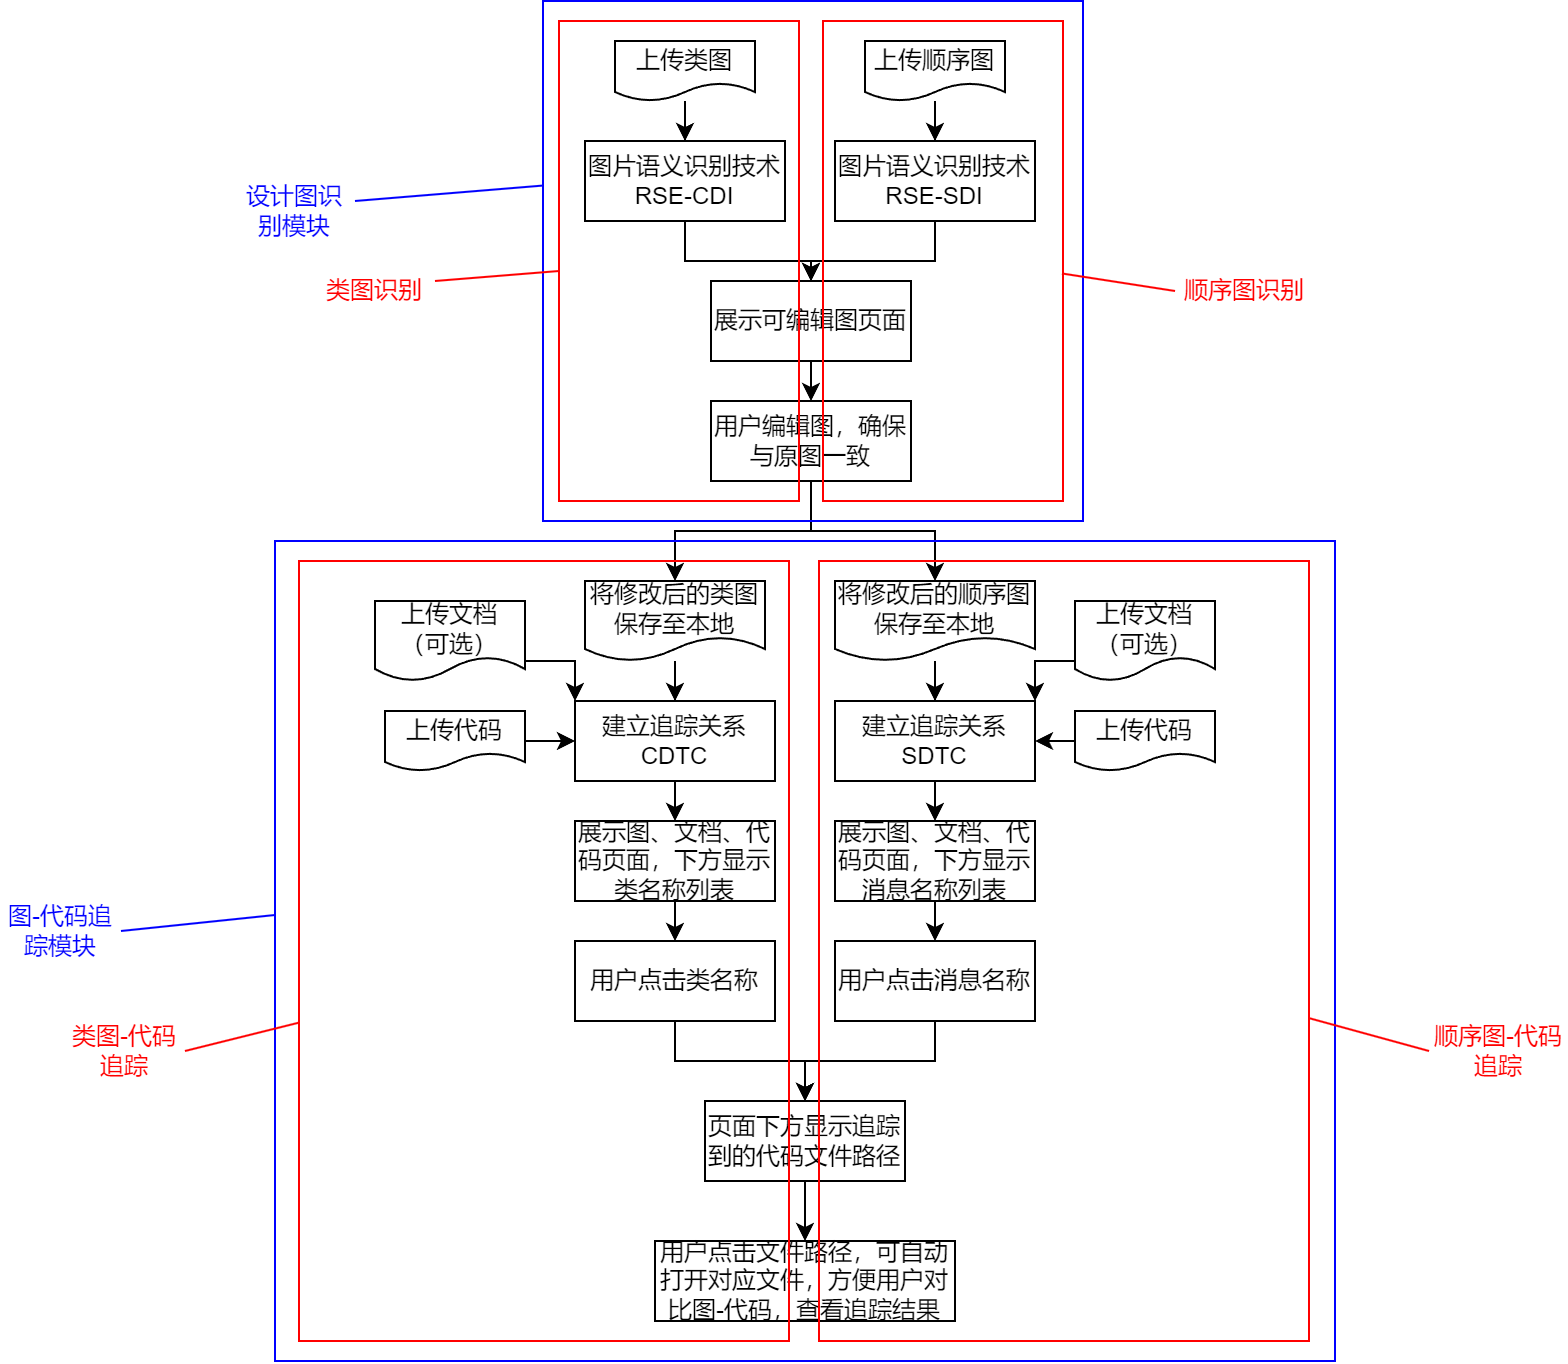

The diagram above was exported from draw.io. Its source (the exported page's mxGraphModel, read from the mxfile embedded in the PNG):
<mxGraphModel dx="782" dy="316" grid="1" gridSize="10" guides="1" tooltips="1" connect="1" arrows="1" fold="1" page="1" pageScale="1" pageWidth="827" pageHeight="1169" math="0" shadow="0">
  <root>
    <mxCell id="0" />
    <mxCell id="1" parent="0" />
    <mxCell id="q5epqiU79c6l_GIXiMAB-27" style="edgeStyle=orthogonalEdgeStyle;rounded=0;orthogonalLoop=1;jettySize=auto;html=1;exitX=0.5;exitY=1;exitDx=0;exitDy=0;" parent="1" source="q5epqiU79c6l_GIXiMAB-1" target="q5epqiU79c6l_GIXiMAB-5" edge="1">
      <mxGeometry relative="1" as="geometry" />
    </mxCell>
    <mxCell id="q5epqiU79c6l_GIXiMAB-1" value="图片语义识别技术RSE-CDI" style="rounded=0;whiteSpace=wrap;html=1;" parent="1" vertex="1">
      <mxGeometry x="305" y="190" width="100" height="40" as="geometry" />
    </mxCell>
    <mxCell id="q5epqiU79c6l_GIXiMAB-25" style="edgeStyle=orthogonalEdgeStyle;rounded=0;orthogonalLoop=1;jettySize=auto;html=1;entryX=0.5;entryY=0;entryDx=0;entryDy=0;" parent="1" source="q5epqiU79c6l_GIXiMAB-2" target="q5epqiU79c6l_GIXiMAB-1" edge="1">
      <mxGeometry relative="1" as="geometry" />
    </mxCell>
    <mxCell id="q5epqiU79c6l_GIXiMAB-2" value="上传类图" style="shape=document;whiteSpace=wrap;html=1;boundedLbl=1;" parent="1" vertex="1">
      <mxGeometry x="320" y="140" width="70" height="30" as="geometry" />
    </mxCell>
    <mxCell id="q5epqiU79c6l_GIXiMAB-24" style="edgeStyle=orthogonalEdgeStyle;rounded=0;orthogonalLoop=1;jettySize=auto;html=1;entryX=0.5;entryY=0;entryDx=0;entryDy=0;" parent="1" source="q5epqiU79c6l_GIXiMAB-3" target="q5epqiU79c6l_GIXiMAB-4" edge="1">
      <mxGeometry relative="1" as="geometry" />
    </mxCell>
    <mxCell id="q5epqiU79c6l_GIXiMAB-3" value="上传顺序图" style="shape=document;whiteSpace=wrap;html=1;boundedLbl=1;" parent="1" vertex="1">
      <mxGeometry x="445" y="140" width="70" height="30" as="geometry" />
    </mxCell>
    <mxCell id="q5epqiU79c6l_GIXiMAB-26" style="edgeStyle=orthogonalEdgeStyle;rounded=0;orthogonalLoop=1;jettySize=auto;html=1;exitX=0.5;exitY=1;exitDx=0;exitDy=0;entryX=0.5;entryY=0;entryDx=0;entryDy=0;" parent="1" source="q5epqiU79c6l_GIXiMAB-4" target="q5epqiU79c6l_GIXiMAB-5" edge="1">
      <mxGeometry relative="1" as="geometry" />
    </mxCell>
    <mxCell id="q5epqiU79c6l_GIXiMAB-4" value="图片语义识别技术RSE-SDI" style="rounded=0;whiteSpace=wrap;html=1;" parent="1" vertex="1">
      <mxGeometry x="430" y="190" width="100" height="40" as="geometry" />
    </mxCell>
    <mxCell id="q5epqiU79c6l_GIXiMAB-28" style="edgeStyle=orthogonalEdgeStyle;rounded=0;orthogonalLoop=1;jettySize=auto;html=1;exitX=0.5;exitY=1;exitDx=0;exitDy=0;entryX=0.5;entryY=0;entryDx=0;entryDy=0;" parent="1" source="q5epqiU79c6l_GIXiMAB-5" target="q5epqiU79c6l_GIXiMAB-6" edge="1">
      <mxGeometry relative="1" as="geometry" />
    </mxCell>
    <mxCell id="q5epqiU79c6l_GIXiMAB-5" value="展示可编辑图页面" style="rounded=0;whiteSpace=wrap;html=1;" parent="1" vertex="1">
      <mxGeometry x="368" y="260" width="100" height="40" as="geometry" />
    </mxCell>
    <mxCell id="q5epqiU79c6l_GIXiMAB-29" style="edgeStyle=orthogonalEdgeStyle;rounded=0;orthogonalLoop=1;jettySize=auto;html=1;exitX=0.5;exitY=1;exitDx=0;exitDy=0;entryX=0.5;entryY=0;entryDx=0;entryDy=0;" parent="1" source="q5epqiU79c6l_GIXiMAB-6" target="q5epqiU79c6l_GIXiMAB-8" edge="1">
      <mxGeometry relative="1" as="geometry" />
    </mxCell>
    <mxCell id="q5epqiU79c6l_GIXiMAB-30" style="edgeStyle=orthogonalEdgeStyle;rounded=0;orthogonalLoop=1;jettySize=auto;html=1;exitX=0.5;exitY=1;exitDx=0;exitDy=0;entryX=0.5;entryY=0;entryDx=0;entryDy=0;" parent="1" source="q5epqiU79c6l_GIXiMAB-6" target="q5epqiU79c6l_GIXiMAB-12" edge="1">
      <mxGeometry relative="1" as="geometry" />
    </mxCell>
    <mxCell id="q5epqiU79c6l_GIXiMAB-6" value="用户编辑图，确保与原图一致" style="rounded=0;whiteSpace=wrap;html=1;" parent="1" vertex="1">
      <mxGeometry x="368" y="320" width="100" height="40" as="geometry" />
    </mxCell>
    <mxCell id="q5epqiU79c6l_GIXiMAB-46" style="edgeStyle=orthogonalEdgeStyle;rounded=0;orthogonalLoop=1;jettySize=auto;html=1;entryX=0.5;entryY=0;entryDx=0;entryDy=0;" parent="1" source="q5epqiU79c6l_GIXiMAB-8" target="q5epqiU79c6l_GIXiMAB-17" edge="1">
      <mxGeometry relative="1" as="geometry" />
    </mxCell>
    <mxCell id="q5epqiU79c6l_GIXiMAB-8" value="将修改后的类图保存至本地" style="shape=document;whiteSpace=wrap;html=1;boundedLbl=1;" parent="1" vertex="1">
      <mxGeometry x="305" y="410" width="90" height="40" as="geometry" />
    </mxCell>
    <mxCell id="q5epqiU79c6l_GIXiMAB-48" style="edgeStyle=orthogonalEdgeStyle;rounded=0;orthogonalLoop=1;jettySize=auto;html=1;exitX=1;exitY=0.75;exitDx=0;exitDy=0;entryX=0;entryY=0;entryDx=0;entryDy=0;" parent="1" source="q5epqiU79c6l_GIXiMAB-9" target="q5epqiU79c6l_GIXiMAB-17" edge="1">
      <mxGeometry relative="1" as="geometry" />
    </mxCell>
    <mxCell id="q5epqiU79c6l_GIXiMAB-9" value="上传文档&lt;br&gt;（可选）" style="shape=document;whiteSpace=wrap;html=1;boundedLbl=1;" parent="1" vertex="1">
      <mxGeometry x="200" y="420" width="75" height="40" as="geometry" />
    </mxCell>
    <mxCell id="q5epqiU79c6l_GIXiMAB-50" style="edgeStyle=orthogonalEdgeStyle;rounded=0;orthogonalLoop=1;jettySize=auto;html=1;exitX=0;exitY=0.5;exitDx=0;exitDy=0;entryX=1;entryY=0.5;entryDx=0;entryDy=0;" parent="1" source="q5epqiU79c6l_GIXiMAB-10" target="q5epqiU79c6l_GIXiMAB-18" edge="1">
      <mxGeometry relative="1" as="geometry" />
    </mxCell>
    <mxCell id="q5epqiU79c6l_GIXiMAB-10" value="上传代码" style="shape=document;whiteSpace=wrap;html=1;boundedLbl=1;" parent="1" vertex="1">
      <mxGeometry x="550" y="475" width="70" height="30" as="geometry" />
    </mxCell>
    <mxCell id="q5epqiU79c6l_GIXiMAB-36" style="edgeStyle=orthogonalEdgeStyle;rounded=0;orthogonalLoop=1;jettySize=auto;html=1;exitX=0.5;exitY=1;exitDx=0;exitDy=0;entryX=0.5;entryY=0;entryDx=0;entryDy=0;" parent="1" source="q5epqiU79c6l_GIXiMAB-11" target="q5epqiU79c6l_GIXiMAB-14" edge="1">
      <mxGeometry relative="1" as="geometry" />
    </mxCell>
    <mxCell id="q5epqiU79c6l_GIXiMAB-11" value="展示图、文档、代码页面，下方显示类名称列表" style="rounded=0;whiteSpace=wrap;html=1;" parent="1" vertex="1">
      <mxGeometry x="300" y="530" width="100" height="40" as="geometry" />
    </mxCell>
    <mxCell id="q5epqiU79c6l_GIXiMAB-45" style="edgeStyle=orthogonalEdgeStyle;rounded=0;orthogonalLoop=1;jettySize=auto;html=1;entryX=0.5;entryY=0;entryDx=0;entryDy=0;" parent="1" source="q5epqiU79c6l_GIXiMAB-12" target="q5epqiU79c6l_GIXiMAB-18" edge="1">
      <mxGeometry relative="1" as="geometry" />
    </mxCell>
    <mxCell id="q5epqiU79c6l_GIXiMAB-12" value="将修改后的顺序图保存至本地" style="shape=document;whiteSpace=wrap;html=1;boundedLbl=1;" parent="1" vertex="1">
      <mxGeometry x="430" y="410" width="100" height="40" as="geometry" />
    </mxCell>
    <mxCell id="q5epqiU79c6l_GIXiMAB-35" style="edgeStyle=orthogonalEdgeStyle;rounded=0;orthogonalLoop=1;jettySize=auto;html=1;exitX=0.5;exitY=1;exitDx=0;exitDy=0;entryX=0.5;entryY=0;entryDx=0;entryDy=0;" parent="1" source="q5epqiU79c6l_GIXiMAB-13" target="q5epqiU79c6l_GIXiMAB-15" edge="1">
      <mxGeometry relative="1" as="geometry" />
    </mxCell>
    <mxCell id="q5epqiU79c6l_GIXiMAB-13" value="展示图、文档、代码页面，下方显示消息名称列表" style="rounded=0;whiteSpace=wrap;html=1;" parent="1" vertex="1">
      <mxGeometry x="430" y="530" width="100" height="40" as="geometry" />
    </mxCell>
    <mxCell id="-GGXbSzBQeTluOc53xED-22" style="edgeStyle=orthogonalEdgeStyle;rounded=0;orthogonalLoop=1;jettySize=auto;html=1;exitX=0.5;exitY=1;exitDx=0;exitDy=0;" parent="1" source="q5epqiU79c6l_GIXiMAB-14" target="q5epqiU79c6l_GIXiMAB-21" edge="1">
      <mxGeometry relative="1" as="geometry" />
    </mxCell>
    <mxCell id="q5epqiU79c6l_GIXiMAB-14" value="用户点击类名称" style="rounded=0;whiteSpace=wrap;html=1;" parent="1" vertex="1">
      <mxGeometry x="300" y="590" width="100" height="40" as="geometry" />
    </mxCell>
    <mxCell id="-GGXbSzBQeTluOc53xED-23" style="edgeStyle=orthogonalEdgeStyle;rounded=0;orthogonalLoop=1;jettySize=auto;html=1;exitX=0.5;exitY=1;exitDx=0;exitDy=0;entryX=0.5;entryY=0;entryDx=0;entryDy=0;" parent="1" source="q5epqiU79c6l_GIXiMAB-15" target="q5epqiU79c6l_GIXiMAB-21" edge="1">
      <mxGeometry relative="1" as="geometry" />
    </mxCell>
    <mxCell id="q5epqiU79c6l_GIXiMAB-15" value="用户点击消息名称" style="rounded=0;whiteSpace=wrap;html=1;" parent="1" vertex="1">
      <mxGeometry x="430" y="590" width="100" height="40" as="geometry" />
    </mxCell>
    <mxCell id="q5epqiU79c6l_GIXiMAB-33" style="edgeStyle=orthogonalEdgeStyle;rounded=0;orthogonalLoop=1;jettySize=auto;html=1;exitX=0.5;exitY=1;exitDx=0;exitDy=0;entryX=0.5;entryY=0;entryDx=0;entryDy=0;" parent="1" source="q5epqiU79c6l_GIXiMAB-17" target="q5epqiU79c6l_GIXiMAB-11" edge="1">
      <mxGeometry relative="1" as="geometry" />
    </mxCell>
    <mxCell id="q5epqiU79c6l_GIXiMAB-17" value="建立追踪关系CDTC" style="rounded=0;whiteSpace=wrap;html=1;" parent="1" vertex="1">
      <mxGeometry x="300" y="470" width="100" height="40" as="geometry" />
    </mxCell>
    <mxCell id="q5epqiU79c6l_GIXiMAB-34" style="edgeStyle=orthogonalEdgeStyle;rounded=0;orthogonalLoop=1;jettySize=auto;html=1;exitX=0.5;exitY=1;exitDx=0;exitDy=0;entryX=0.5;entryY=0;entryDx=0;entryDy=0;" parent="1" source="q5epqiU79c6l_GIXiMAB-18" target="q5epqiU79c6l_GIXiMAB-13" edge="1">
      <mxGeometry relative="1" as="geometry" />
    </mxCell>
    <mxCell id="q5epqiU79c6l_GIXiMAB-18" value="建立追踪关系SDTC" style="rounded=0;whiteSpace=wrap;html=1;" parent="1" vertex="1">
      <mxGeometry x="430" y="470" width="100" height="40" as="geometry" />
    </mxCell>
    <mxCell id="q5epqiU79c6l_GIXiMAB-41" style="edgeStyle=orthogonalEdgeStyle;rounded=0;orthogonalLoop=1;jettySize=auto;html=1;exitX=0.5;exitY=1;exitDx=0;exitDy=0;entryX=0.5;entryY=0;entryDx=0;entryDy=0;" parent="1" source="q5epqiU79c6l_GIXiMAB-21" target="q5epqiU79c6l_GIXiMAB-23" edge="1">
      <mxGeometry relative="1" as="geometry" />
    </mxCell>
    <mxCell id="q5epqiU79c6l_GIXiMAB-21" value="页面下方显示追踪到的代码文件路径" style="rounded=0;whiteSpace=wrap;html=1;" parent="1" vertex="1">
      <mxGeometry x="365" y="670" width="100" height="40" as="geometry" />
    </mxCell>
    <mxCell id="q5epqiU79c6l_GIXiMAB-23" value="用户点击文件路径，可自动打开对应文件，方便用户对比图-代码，查看追踪结果" style="rounded=0;whiteSpace=wrap;html=1;" parent="1" vertex="1">
      <mxGeometry x="340" y="740" width="150" height="40" as="geometry" />
    </mxCell>
    <mxCell id="q5epqiU79c6l_GIXiMAB-49" style="edgeStyle=orthogonalEdgeStyle;rounded=0;orthogonalLoop=1;jettySize=auto;html=1;entryX=0;entryY=0.5;entryDx=0;entryDy=0;" parent="1" source="q5epqiU79c6l_GIXiMAB-42" target="q5epqiU79c6l_GIXiMAB-17" edge="1">
      <mxGeometry relative="1" as="geometry" />
    </mxCell>
    <mxCell id="q5epqiU79c6l_GIXiMAB-42" value="上传代码" style="shape=document;whiteSpace=wrap;html=1;boundedLbl=1;" parent="1" vertex="1">
      <mxGeometry x="205" y="475" width="70" height="30" as="geometry" />
    </mxCell>
    <mxCell id="q5epqiU79c6l_GIXiMAB-51" style="edgeStyle=orthogonalEdgeStyle;rounded=0;orthogonalLoop=1;jettySize=auto;html=1;exitX=0;exitY=0.75;exitDx=0;exitDy=0;entryX=1;entryY=0;entryDx=0;entryDy=0;" parent="1" source="q5epqiU79c6l_GIXiMAB-43" target="q5epqiU79c6l_GIXiMAB-18" edge="1">
      <mxGeometry relative="1" as="geometry" />
    </mxCell>
    <mxCell id="q5epqiU79c6l_GIXiMAB-43" value="上传文档&lt;br&gt;（可选）" style="shape=document;whiteSpace=wrap;html=1;boundedLbl=1;" parent="1" vertex="1">
      <mxGeometry x="550" y="420" width="70" height="40" as="geometry" />
    </mxCell>
    <mxCell id="-GGXbSzBQeTluOc53xED-1" value="" style="rounded=0;whiteSpace=wrap;html=1;fillColor=none;strokeWidth=1;strokeColor=#FF0000;" parent="1" vertex="1">
      <mxGeometry x="292" y="130" width="120" height="240" as="geometry" />
    </mxCell>
    <mxCell id="-GGXbSzBQeTluOc53xED-2" value="" style="rounded=0;whiteSpace=wrap;html=1;fillColor=none;strokeWidth=1;strokeColor=#FF0000;" parent="1" vertex="1">
      <mxGeometry x="424" y="130" width="120" height="240" as="geometry" />
    </mxCell>
    <mxCell id="-GGXbSzBQeTluOc53xED-3" value="" style="rounded=0;whiteSpace=wrap;html=1;fillColor=none;strokeWidth=1;strokeColor=#FF0000;" parent="1" vertex="1">
      <mxGeometry x="162" y="400" width="245" height="390" as="geometry" />
    </mxCell>
    <mxCell id="-GGXbSzBQeTluOc53xED-4" value="" style="rounded=0;whiteSpace=wrap;html=1;fillColor=none;strokeWidth=1;strokeColor=#FF0000;" parent="1" vertex="1">
      <mxGeometry x="422" y="400" width="245" height="390" as="geometry" />
    </mxCell>
    <mxCell id="-GGXbSzBQeTluOc53xED-5" value="" style="rounded=0;whiteSpace=wrap;html=1;fillColor=none;strokeWidth=1;strokeColor=#0000FF;" parent="1" vertex="1">
      <mxGeometry x="284" y="120" width="270" height="260" as="geometry" />
    </mxCell>
    <mxCell id="-GGXbSzBQeTluOc53xED-6" value="" style="rounded=0;whiteSpace=wrap;html=1;fillColor=none;strokeWidth=1;strokeColor=#0000FF;" parent="1" vertex="1">
      <mxGeometry x="150" y="390" width="530" height="410" as="geometry" />
    </mxCell>
    <mxCell id="-GGXbSzBQeTluOc53xED-8" value="" style="endArrow=none;html=1;rounded=0;strokeColor=#FF0000;" parent="1" edge="1">
      <mxGeometry width="50" height="50" relative="1" as="geometry">
        <mxPoint x="230" y="260" as="sourcePoint" />
        <mxPoint x="292" y="255" as="targetPoint" />
      </mxGeometry>
    </mxCell>
    <mxCell id="-GGXbSzBQeTluOc53xED-10" value="类图识别" style="text;html=1;align=center;verticalAlign=middle;whiteSpace=wrap;rounded=0;fontColor=#FF0000;" parent="1" vertex="1">
      <mxGeometry x="170" y="250" width="60" height="30" as="geometry" />
    </mxCell>
    <mxCell id="-GGXbSzBQeTluOc53xED-11" value="顺序图识别" style="text;html=1;align=center;verticalAlign=middle;whiteSpace=wrap;rounded=0;fontColor=#FF0000;" parent="1" vertex="1">
      <mxGeometry x="600" y="250" width="70" height="30" as="geometry" />
    </mxCell>
    <mxCell id="-GGXbSzBQeTluOc53xED-12" value="" style="endArrow=none;html=1;rounded=0;entryX=-0.001;entryY=0.355;entryDx=0;entryDy=0;entryPerimeter=0;strokeColor=#0000FF;" parent="1" target="-GGXbSzBQeTluOc53xED-5" edge="1">
      <mxGeometry width="50" height="50" relative="1" as="geometry">
        <mxPoint x="190" y="220" as="sourcePoint" />
        <mxPoint x="200" y="170" as="targetPoint" />
      </mxGeometry>
    </mxCell>
    <mxCell id="-GGXbSzBQeTluOc53xED-13" value="设计图识别模块" style="text;html=1;align=center;verticalAlign=middle;whiteSpace=wrap;rounded=0;fontColor=#0000FF;" parent="1" vertex="1">
      <mxGeometry x="130" y="210" width="60" height="30" as="geometry" />
    </mxCell>
    <mxCell id="-GGXbSzBQeTluOc53xED-17" value="类图-代码追踪" style="text;html=1;align=center;verticalAlign=middle;whiteSpace=wrap;rounded=0;fontColor=#FF0000;" parent="1" vertex="1">
      <mxGeometry x="45" y="630" width="60" height="30" as="geometry" />
    </mxCell>
    <mxCell id="-GGXbSzBQeTluOc53xED-19" value="顺序图-代码追踪" style="text;html=1;align=center;verticalAlign=middle;whiteSpace=wrap;rounded=0;fontColor=#FF0000;" parent="1" vertex="1">
      <mxGeometry x="727" y="630" width="70" height="30" as="geometry" />
    </mxCell>
    <mxCell id="-GGXbSzBQeTluOc53xED-21" value="图-代码追踪模块" style="text;html=1;align=center;verticalAlign=middle;whiteSpace=wrap;rounded=0;fontColor=#0000FF;" parent="1" vertex="1">
      <mxGeometry x="13" y="570" width="60" height="30" as="geometry" />
    </mxCell>
    <mxCell id="-GGXbSzBQeTluOc53xED-25" value="" style="endArrow=none;html=1;rounded=0;entryX=-0.001;entryY=0.355;entryDx=0;entryDy=0;entryPerimeter=0;strokeColor=#0000FF;exitX=1;exitY=0.5;exitDx=0;exitDy=0;" parent="1" source="-GGXbSzBQeTluOc53xED-21" edge="1">
      <mxGeometry width="50" height="50" relative="1" as="geometry">
        <mxPoint x="70" y="585" as="sourcePoint" />
        <mxPoint x="150" y="577" as="targetPoint" />
      </mxGeometry>
    </mxCell>
    <mxCell id="t3Cs9YJjV-svYo-8Dhdk-2" value="" style="endArrow=none;html=1;rounded=0;exitX=0.996;exitY=0.526;exitDx=0;exitDy=0;exitPerimeter=0;entryX=0;entryY=0.5;entryDx=0;entryDy=0;fillColor=#FF0000;strokeColor=#FF0000;" edge="1" parent="1" source="-GGXbSzBQeTluOc53xED-2" target="-GGXbSzBQeTluOc53xED-11">
      <mxGeometry width="50" height="50" relative="1" as="geometry">
        <mxPoint x="580" y="340" as="sourcePoint" />
        <mxPoint x="630" y="290" as="targetPoint" />
      </mxGeometry>
    </mxCell>
    <mxCell id="t3Cs9YJjV-svYo-8Dhdk-4" value="" style="endArrow=none;html=1;rounded=0;exitX=0;exitY=0.5;exitDx=0;exitDy=0;fillColor=#FF0000;strokeColor=#FF0000;" edge="1" parent="1" source="-GGXbSzBQeTluOc53xED-19" target="-GGXbSzBQeTluOc53xED-4">
      <mxGeometry width="50" height="50" relative="1" as="geometry">
        <mxPoint x="710" y="790" as="sourcePoint" />
        <mxPoint x="730" y="710" as="targetPoint" />
      </mxGeometry>
    </mxCell>
    <mxCell id="t3Cs9YJjV-svYo-8Dhdk-8" value="" style="endArrow=none;html=1;rounded=0;entryX=-0.001;entryY=0.592;entryDx=0;entryDy=0;entryPerimeter=0;exitX=1;exitY=0.5;exitDx=0;exitDy=0;strokeColor=#FF0000;" edge="1" parent="1" source="-GGXbSzBQeTluOc53xED-17" target="-GGXbSzBQeTluOc53xED-3">
      <mxGeometry width="50" height="50" relative="1" as="geometry">
        <mxPoint x="-50" y="800" as="sourcePoint" />
        <mxPoint y="750" as="targetPoint" />
      </mxGeometry>
    </mxCell>
  </root>
</mxGraphModel>